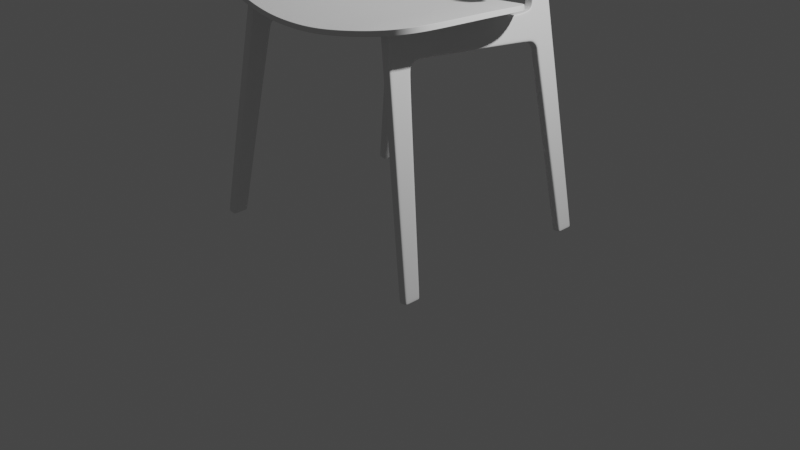 # Source: part_4_homework.blend  (saved by Blender 2.82.7; exported with 4.5.12 LTS)
import bpy
from mathutils import Matrix  # noqa: F401  (used for matrix-valued properties, if any)

bpy.ops.wm.read_factory_settings(use_empty=True)
scene = bpy.context.scene
scene.name = 'Scene'

# ---- collections
col_collection = bpy.data.collections.new('Collection'); scene.collection.children.link(col_collection)

# ---- node groups
ng_auto_smooth = bpy.data.node_groups.new('Auto Smooth', 'GeometryNodeTree')
_s = ng_auto_smooth.interface.new_socket(name='Geometry', in_out='OUTPUT', socket_type='NodeSocketGeometry')
_s = ng_auto_smooth.interface.new_socket(name='Geometry', in_out='INPUT', socket_type='NodeSocketGeometry')
_s = ng_auto_smooth.interface.new_socket(name='Angle', in_out='INPUT', socket_type='NodeSocketFloat')
_s.subtype = 'ANGLE'
_s.min_value = 0.0
_s.max_value = 3.142
ng_auto_smooth.is_modifier = True
_N = ng_auto_smooth.nodes; _L = ng_auto_smooth.links
n0 = _N.new('NodeGroupOutput'); n0.name = 'Group Output'; n0.location = (480, -100)
n1 = _N.new('NodeGroupInput'); n1.name = 'Group Input'; n1.location = (-420, -300)
n2 = _N.new('NodeGroupInput'); n2.name = 'Group Input.001'; n2.location = (-60, -100)
n3 = _N.new('GeometryNodeSetShadeSmooth'); n3.name = 'Set Shade Smooth'; n3.location = (120, -100)
n3.domain = 'EDGE'
n4 = _N.new('GeometryNodeSetShadeSmooth'); n4.name = 'Set Shade Smooth.001'; n4.location = (300, -100)
n5 = _N.new('GeometryNodeInputMeshEdgeAngle'); n5.name = 'Edge Angle'; n5.location = (-420, -220)
n6 = _N.new('GeometryNodeInputEdgeSmooth'); n6.name = 'Is Edge Smooth'; n6.location = (-60, -160)
n7 = _N.new('GeometryNodeInputShadeSmooth'); n7.name = 'Is Face Smooth'; n7.location = (-240, -340)
n8 = _N.new('FunctionNodeBooleanMath'); n8.name = 'Boolean Math'; n8.location = (-60, -220)
n9 = _N.new('FunctionNodeCompare'); n9.name = 'Compare'; n9.location = (-240, -180)
n9.operation = 'LESS_EQUAL'
_L.new(n5.outputs[0], n9.inputs[0])
_L.new(n4.outputs[0], n0.inputs[0])
_L.new(n1.outputs[1], n9.inputs[1])
_L.new(n9.outputs[0], n8.inputs[0])
_L.new(n7.outputs[0], n8.inputs[1])
_L.new(n2.outputs[0], n3.inputs[0])
_L.new(n6.outputs[0], n3.inputs[1])
_L.new(n3.outputs[0], n4.inputs[0])
_L.new(n8.outputs[0], n3.inputs[2])
n0.is_active_output = True

# ---- world
world_world = bpy.data.worlds.new('World'); scene.world = world_world
world_world.use_nodes = True; world_world.node_tree.nodes.clear()
_N = world_world.node_tree.nodes; _L = world_world.node_tree.links
n0 = _N.new('ShaderNodeOutputWorld'); n0.name = 'World Output'; n0.location = (300, 300)
n1 = _N.new('ShaderNodeBackground'); n1.name = 'Background'; n1.location = (10, 300)
n1.inputs[0].default_value = (0.05088, 0.05088, 0.05088, 1.0)
_L.new(n1.outputs[0], n0.inputs[0])
n0.is_active_output = True
world_world.color = (0.05088, 0.05088, 0.05088)
world_world.use_sun_shadow = False
world_world.sun_shadow_jitter_overblur = 0.0

# ---- cameras
cam_camera = bpy.data.cameras.new('Camera')
cam_camera.clip_end = 100.0
cam_camera.ortho_scale = 7.314

# ---- lights
light_light = bpy.data.lights.new('Light', 'POINT')
light_light.transmission_factor = 0.0
light_light.energy = 1000.0
light_light.shadow_soft_size = 0.1
light_light.shadow_maximum_resolution = 0.006
light_light.use_absolute_resolution = True

# ---- meshes
me_cube_001 = bpy.data.meshes.new('Cube.001')
me_cube_001.from_pydata([(0.04083, -0.08797, -0.08404), (0.04083, 0.0836, -0.08368), (0.04083, 0.05331, 2.251), (0.04083, 0.2843, 2.236), (0.04083, 0.2965, 1.952), (0.04083, 1.536, 1.867), (0.04083, 0.3848, 1.981), (0.04083, 0.4084, 2.233), (0.04083, 0.2609, 1.875), (0.04083, 0.03138, 1.893), (0.04083, 0.0472, -0.08375), (0.04083, 0.2184, 1.877), (0.04083, 0.2684, 1.989), (0.04083, 0.03899, 2.007), (0.04083, 1.535, 1.91), (0.04083, 0.3929, 2.027), (0.04083, 0.06878, 1.891), (0.04083, -0.04903, -0.08395), (0.04083, 0.07725, 2.003), (0.04083, 0.09277, 2.248), (0.0, 0.0836, -0.08368), (0.0, -0.08797, -0.08404), (0.0, 0.05331, 2.251), (0.0, 0.2952, 1.955), (0.0, 1.536, 1.867), (0.0, 0.3848, 1.981), (0.0, 0.2609, 1.875), (0.0, 0.03138, 1.893), (0.0, 0.0472, -0.08375), (0.0, 0.03899, 2.007), (0.0, 1.463, 2.177), (0.0, 0.06766, 2.25), (0.0, -0.04903, -0.08395), (0.04083, 0.08427, -0.04167), (0.04083, -0.0878, -0.04194), (0.04083, 0.04783, -0.04175), (0.04083, -0.04873, -0.04188), (0.0, -0.0878, -0.04194), (0.0, 0.08427, -0.04167), (0.04083, 0.4054, 2.194), (0.04083, 0.05206, 2.211), (0.04083, 0.2842, 2.192), (0.04083, 0.08801, 2.206), (0.0, 1.531, 2.121), (0.0, 0.05206, 2.211), (0.04083, 1.775, 1.84), (0.04083, 1.779, 1.886), (0.0, 1.775, 1.84), (0.0, 1.769, 2.119), (0.04083, 1.864, 1.848), (0.0, 1.836, 2.168), (0.04083, 1.835, 1.809), (0.04083, 2.078, 2.163), (0.0, 2.078, 2.163), (0.0, 2.092, 1.828), (0.04083, 2.092, 1.828), (6.546e-18, 1.835, 1.809), (0.04083, 1.869, 1.75), (0.0, 1.869, 1.75), (0.04083, 1.907, 1.757), (0.04083, 2.095, 1.762), (0.0, 2.095, 1.762), (0.0, 2.0, -0.0466), (0.0, 1.85, 2.241), (0.04083, 2.074, 2.249), (0.0, 2.074, 2.249), (0.0, 1.838, 2.397), (0.04083, 2.066, 2.392), (0.0, 2.066, 2.392), (0.0, 1.82, 2.71), (0.04083, 2.069, 2.694), (0.0, 2.069, 2.694), (0.04083, 2.08, 3.542), (0.04219, 2.221, 3.502), (0.0, 2.221, 3.502), (0.04083, 1.412, 2.182), (0.04083, 1.463, 2.177), (0.04083, 1.532, 2.096), (0.04083, 1.531, 2.121), (0.04083, 1.779, 2.09), (0.04083, 1.769, 2.119), (0.04083, 1.858, 2.142), (0.04083, 1.836, 2.168), (0.04083, 1.888, 2.244), (0.04083, 1.85, 2.241), (0.04083, 1.879, 2.396), (0.04083, 1.838, 2.397), (0.04083, 1.82, 2.71), (0.04083, 1.849, 2.825), (0.04083, 2.056, 1.761), (0.04083, 2.053, 1.828), (0.04207, 2.182, 3.513), (0.04083, 2.04, 2.158), (0.04083, 2.036, 2.248), (0.04083, 2.029, 2.39), (0.04083, 2.033, 2.697), (0.04232, 2.22, 3.619), (0.0, 2.22, 3.619), (0.04057, 2.166, 3.598), (0.0424, 2.123, 3.683), (0.0, 2.123, 3.683), (0.0424, 2.111, 3.65), (0.04083, 0.2751, 1.924), (0.04083, 0.2277, 1.932), (0.04083, 0.03469, 1.952), (0.04083, 0.07367, 1.948), (0.0, 0.2751, 1.924), (0.0, 0.03469, 1.952), (0.04083, 0.3421, 1.976), (0.04083, 0.3381, 2.025), (0.04083, 0.3464, 2.234), (0.0, 0.3421, 1.976), (0.04083, 0.3448, 2.193), (0.0, 2.093, 1.795), (0.04083, 2.093, 1.795), (0.04083, 1.856, 1.783), (0.0, 1.856, 1.783), (0.04083, 1.898, 1.791), (0.04083, 2.056, 1.795), (0.04083, 1.812, 1.88), (0.0, 1.809, 2.135), (0.04083, 1.808, 1.83), (0.0, 1.808, 1.83), (0.04083, 1.82, 2.102), (0.04083, 1.809, 2.135), (0.04083, 1.874, 1.665), (0.0, 1.874, 1.665), (0.0, 2.099, 1.675), (0.04083, 2.099, 1.675), (0.04083, 1.917, 1.666), (0.04083, 1.653, 1.899), (0.0, 1.655, 1.854), (0.04083, 1.655, 1.854), (0.0, 1.655, 2.114), (0.04083, 1.652, 2.083), (0.04083, 1.655, 2.114), (0.03103, 1.531, 2.121), (0.03103, 1.463, 2.177), (0.03103, 1.769, 2.119), (0.03103, 1.836, 2.168), (0.03103, 1.85, 2.241), (0.03103, 1.838, 2.397), (0.03103, 1.82, 2.71), (0.03103, 1.809, 2.135), (0.03103, 1.655, 2.114), (0.01225, -0.08797, -0.08404), (0.01225, 0.2955, 1.954), (0.01225, 1.536, 1.867), (0.01225, 0.3848, 1.981), (0.01225, 0.2609, 1.875), (0.01225, 0.0836, -0.08368), (0.01225, 0.05331, 2.251), (0.01225, 0.03138, 1.893), (0.01225, 0.0472, -0.08375), (0.01225, 0.03899, 2.007), (0.01225, 0.06766, 2.25), (0.01225, -0.04903, -0.08395), (0.01225, -0.0878, -0.04194), (0.01225, 0.08427, -0.04167), (0.01225, 0.05206, 2.211), (0.01225, 1.775, 1.84), (0.01225, 1.835, 1.809), (0.01225, 1.869, 1.75), (0.01225, 2.0, -0.0466), (0.01225, 0.03469, 1.952), (0.01225, 0.2751, 1.924), (0.01225, 0.3421, 1.976), (0.01225, 1.856, 1.783), (0.01225, 1.808, 1.83), (0.01225, 1.874, 1.665), (0.01225, 1.655, 1.854), (0.01225, 2.095, 1.762), (0.01225, 2.078, 2.163), (0.01225, 2.092, 1.828), (0.01225, 2.173, -0.04219), (0.01225, 2.074, 2.249), (0.01225, 2.066, 2.392), (0.01225, 2.069, 2.694), (0.01306, 2.221, 3.502), (0.01313, 2.22, 3.619), (0.01318, 2.123, 3.683), (0.01225, 2.093, 1.795), (0.01225, 2.099, 1.675), (0.04083, 2.037, -0.03928), (0.04083, 2.0, -0.0466), (0.04083, 2.06, 1.673), (0.04083, 2.134, -0.03998), (0.04083, 2.173, -0.04219), (0.0, 2.173, -0.04219), (0.0, 2.002, -0.08647), (0.01225, 2.002, -0.08647), (0.01225, 2.175, -0.08647), (0.04083, 2.039, -0.08647), (0.04083, 2.002, -0.08647), (0.0, 2.175, -0.08647), (0.04083, 2.136, -0.08647), (0.0, 2.039, -0.08647), (0.01225, 2.039, -0.08647), (0.01225, 2.136, -0.08647), (0.0, 2.136, -0.08647), (0.04083, 2.175, -0.08647), (0.0, 2.208, 3.446), (0.04261, 2.208, 3.446), (0.04083, 2.063, 3.49), (0.04238, 2.169, 3.456), (0.0133, 2.208, 3.446)], [], [(156, 17, 0, 145), (42, 19, 2, 40), (15, 6, 5, 14), (165, 146, 4, 102), (105, 18, 13, 104), (7, 39, 77, 75), (109, 108, 6, 15), (36, 16, 9, 34), (158, 149, 8, 33), (33, 8, 11, 35), (102, 4, 12, 103), (150, 1, 10, 153), (112, 109, 15, 39), (123, 119, 49, 81), (144, 135, 80, 138), (35, 11, 16, 36), (103, 12, 18, 105), (41, 3, 19, 42), (153, 10, 17, 156), (151, 155, 31, 22), (157, 152, 27, 37), (166, 111, 25, 148), (148, 25, 24, 147), (164, 154, 29, 107), (159, 151, 22, 44), (145, 157, 37, 21), (10, 35, 36, 17), (1, 33, 35, 10), (150, 158, 33, 1), (17, 36, 34, 0), (154, 159, 44, 29), (12, 41, 42, 18), (134, 130, 46, 79), (110, 112, 39, 7), (130, 132, 45, 46), (18, 42, 40, 13), (39, 15, 14, 77), (170, 131, 47, 160), (143, 124, 82, 139), (119, 121, 51, 49), (92, 90, 55, 52), (168, 122, 56, 161), (173, 172, 52, 55), (181, 114, 60, 171), (169, 126, 62, 163), (92, 52, 64, 93), (117, 115, 57, 59), (167, 116, 58, 162), (139, 82, 84, 140), (118, 89, 60, 114), (182, 128, 187, 174), (129, 125, 184, 183), (185, 129, 183, 186), (141, 86, 87, 142), (140, 84, 86, 141), (172, 53, 65, 175), (204, 202, 73, 91), (175, 65, 68, 176), (93, 64, 67, 94), (205, 201, 74, 178), (176, 68, 71, 177), (94, 67, 70, 95), (75, 77, 78, 76), (134, 79, 80, 135), (123, 81, 82, 124), (84, 82, 81, 83), (86, 84, 83, 85), (87, 86, 85, 88), (136, 137, 76, 78), (85, 94, 95, 88), (83, 93, 94, 85), (203, 204, 91, 72), (128, 185, 186, 187), (117, 59, 89, 118), (81, 92, 93, 83), (81, 49, 90, 92), (178, 74, 97, 179), (91, 73, 96, 98), (179, 97, 100, 180), (98, 96, 99, 101), (91, 98, 101, 72), (152, 164, 107, 27), (11, 103, 105, 16), (8, 102, 103, 11), (16, 105, 104, 9), (149, 165, 102, 8), (3, 41, 112, 110), (146, 23, 111, 166), (41, 12, 109, 112), (12, 4, 108, 109), (49, 117, 118, 90), (90, 118, 114, 55), (161, 56, 116, 167), (49, 51, 115, 117), (173, 55, 114, 181), (79, 123, 124, 80), (160, 47, 122, 168), (46, 45, 121, 119), (138, 80, 124, 143), (79, 46, 119, 123), (60, 89, 185, 128), (89, 59, 129, 185), (59, 57, 125, 129), (171, 60, 128, 182), (162, 58, 126, 169), (77, 134, 135, 78), (147, 24, 131, 170), (14, 5, 132, 130), (77, 14, 130, 134), (136, 78, 135, 144), (43, 136, 144, 133), (48, 138, 143, 120), (43, 30, 137, 136), (63, 140, 141, 66), (66, 141, 142, 69), (50, 139, 140, 63), (120, 143, 139, 50), (133, 144, 138, 48), (5, 147, 170, 132), (57, 162, 169, 125), (45, 160, 168, 121), (51, 161, 167, 115), (4, 146, 166, 108), (26, 106, 165, 149), (9, 104, 164, 152), (115, 167, 162, 57), (125, 169, 163, 184), (121, 168, 161, 51), (132, 170, 160, 45), (13, 40, 159, 154), (20, 38, 158, 150), (0, 34, 157, 145), (40, 2, 151, 159), (104, 13, 154, 164), (6, 148, 147, 5), (108, 166, 148, 6), (34, 9, 152, 157), (2, 19, 155, 151), (28, 153, 156, 32), (20, 150, 153, 28), (38, 26, 149, 158), (106, 23, 146, 165), (32, 156, 145, 21), (61, 171, 182, 127), (54, 173, 181, 113), (96, 179, 180, 99), (73, 178, 179, 96), (67, 176, 177, 70), (202, 205, 178, 73), (64, 175, 176, 67), (52, 172, 175, 64), (127, 182, 174, 188), (113, 181, 171, 61), (54, 53, 172, 173), (184, 163, 190, 193), (163, 62, 189, 190), (186, 183, 192, 195), (187, 186, 195, 200), (174, 187, 200, 191), (188, 174, 191, 194), (183, 184, 193, 192), (199, 194, 191, 198), (189, 196, 197, 190), (196, 199, 198, 197), (192, 193, 190, 197), (195, 192, 197, 198), (200, 195, 198, 191), (70, 177, 205, 202), (88, 95, 204, 203), (177, 71, 201, 205), (95, 70, 202, 204)])
_uv = me_cube_001.uv_layers.new(name='UVMap')
_uv.uv.foreach_set('vector', [0.2782, 0.6919, 0.375, 0.6916, 0.375, 0.75, 0.2782, 0.75, 0.5936, 0.685, 0.5894, 0.6885, 0.5978, 0.75, 0.5936, 0.75, 0.5751, 0.5, 0.5702, 0.5, 0.5702, 0.5, 0.5749, 0.5, 0.5649, 0.4032, 0.5703, 0.4032, 0.5702, 0.5, 0.5649, 0.5, 0.5658, 0.692, 0.5726, 0.6895, 0.5721, 0.75, 0.5658, 0.75, 0.5978, 0.5, 0.5936, 0.5, 0.5924, 0.5, 0.5978, 0.5, 0.5751, 0.5093, 0.5702, 0.5, 0.5702, 0.5, 0.5751, 0.5, 0.3766, 0.6915, 0.5595, 0.692, 0.5595, 0.75, 0.3766, 0.75, 0.3766, 0.4032, 0.5595, 0.4032, 0.5595, 0.5, 0.3766, 0.5, 0.3766, 0.5, 0.5595, 0.5, 0.5595, 0.5486, 0.3766, 0.5464, 0.5649, 0.5, 0.5702, 0.5, 0.5741, 0.5381, 0.5658, 0.5486, 0.2782, 0.5002, 0.375, 0.5, 0.375, 0.5452, 0.2782, 0.5479, 0.5936, 0.5093, 0.5751, 0.5093, 0.5751, 0.5, 0.5936, 0.5, 0.5927, 0.5, 0.575, 0.5, 0.5738, 0.5, 0.5929, 0.5, 0.5936, 0.4423, 0.5936, 0.4635, 0.5936, 0.4635, 0.5936, 0.4423, 0.3766, 0.5464, 0.5595, 0.5486, 0.5595, 0.692, 0.3766, 0.6915, 0.5658, 0.5486, 0.5741, 0.5381, 0.5726, 0.6895, 0.5658, 0.692, 0.5936, 0.5186, 0.5978, 0.5186, 0.5894, 0.6885, 0.5936, 0.685, 0.2782, 0.5479, 0.375, 0.5452, 0.375, 0.6916, 0.2782, 0.6919, 0.5957, 0.4425, 0.5851, 0.4505, 0.5807, 0.3678, 0.5978, 0.375, 0.3766, 0.8468, 0.5595, 0.8468, 0.5595, 0.875, 0.3766, 0.875, 0.5702, 0.4032, 0.5702, 0.375, 0.5702, 0.375, 0.5702, 0.4032, 0.5702, 0.4032, 0.5702, 0.375, 0.5702, 0.375, 0.5702, 0.4032, 0.5658, 0.8468, 0.5721, 0.8468, 0.5721, 0.875, 0.5658, 0.875, 0.5936, 0.8468, 0.5978, 0.8468, 0.5978, 0.875, 0.5936, 0.875, 0.375, 0.8468, 0.3766, 0.8468, 0.3766, 0.875, 0.375, 0.875, 0.375, 0.5452, 0.3766, 0.5464, 0.3766, 0.6915, 0.375, 0.6916, 0.375, 0.5, 0.3766, 0.5, 0.3766, 0.5464, 0.375, 0.5452, 0.375, 0.4032, 0.3766, 0.4032, 0.3766, 0.5, 0.375, 0.5, 0.375, 0.6916, 0.3766, 0.6915, 0.3766, 0.75, 0.375, 0.75, 0.5721, 0.8468, 0.5936, 0.8468, 0.5936, 0.875, 0.5721, 0.875, 0.5741, 0.5381, 0.5936, 0.5186, 0.5936, 0.685, 0.5726, 0.6895, 0.5925, 0.5, 0.5749, 0.5, 0.5749, 0.5, 0.5925, 0.5, 0.5978, 0.5093, 0.5936, 0.5093, 0.5936, 0.5, 0.5978, 0.5, 0.5749, 0.5, 0.5702, 0.5, 0.5702, 0.5, 0.5749, 0.5, 0.5726, 0.6895, 0.5936, 0.685, 0.5936, 0.75, 0.5721, 0.75, 0.5936, 0.5, 0.5751, 0.5, 0.5749, 0.5, 0.5924, 0.5, 0.5702, 0.4032, 0.5702, 0.375, 0.5702, 0.375, 0.5702, 0.4032, 0.5936, 0.4423, 0.5936, 0.4635, 0.5936, 0.4635, 0.5936, 0.4423, 0.575, 0.5, 0.5702, 0.5, 0.5702, 0.5, 0.5738, 0.5, 0.5936, 0.5, 0.5721, 0.5, 0.5721, 0.5, 0.5936, 0.5, 0.5702, 0.4032, 0.5702, 0.375, 0.5702, 0.375, 0.5702, 0.4032, 0.5721, 0.4328, 0.5936, 0.4328, 0.5936, 0.5, 0.5721, 0.5, 0.5721, 0.4328, 0.5721, 0.5, 0.5721, 0.5, 0.5721, 0.4328, 0.5702, 0.4032, 0.5702, 0.375, 0.5702, 0.375, 0.5702, 0.4032, 0.5936, 0.5, 0.5936, 0.5, 0.5936, 0.5, 0.5936, 0.5, 0.5721, 0.5, 0.5702, 0.5, 0.5702, 0.5, 0.5721, 0.5, 0.5702, 0.4032, 0.5702, 0.375, 0.5702, 0.375, 0.5702, 0.4032, 0.5936, 0.4423, 0.5936, 0.4635, 0.5936, 0.4635, 0.5936, 0.4423, 0.5721, 0.5, 0.5721, 0.5, 0.5721, 0.5, 0.5721, 0.5, 0.5721, 0.4328, 0.5721, 0.5, 0.5721, 0.5, 0.5721, 0.4328, 0.5721, 0.5, 0.5702, 0.5, 0.5702, 0.5, 0.5721, 0.5, 0.5721, 0.5, 0.5721, 0.5, 0.5721, 0.5, 0.5721, 0.5, 0.5936, 0.4423, 0.5936, 0.4635, 0.5936, 0.4635, 0.5936, 0.4423, 0.5936, 0.4423, 0.5936, 0.4635, 0.5936, 0.4635, 0.5936, 0.4423, 0.5936, 0.4328, 0.5936, 0.375, 0.5936, 0.375, 0.5936, 0.4328, 0.5936, 0.5, 0.5936, 0.5, 0.5936, 0.5, 0.5936, 0.5, 0.5936, 0.4328, 0.5936, 0.375, 0.5936, 0.375, 0.5936, 0.4328, 0.5936, 0.5, 0.5936, 0.5, 0.5936, 0.5, 0.5936, 0.5, 0.5936, 0.4328, 0.5936, 0.375, 0.5936, 0.375, 0.5936, 0.4328, 0.5936, 0.4328, 0.5936, 0.375, 0.5936, 0.375, 0.5936, 0.4328, 0.5936, 0.5, 0.5936, 0.5, 0.5936, 0.5, 0.5936, 0.5, 0.5978, 0.5, 0.5924, 0.5, 0.5936, 0.4635, 0.5978, 0.4635, 0.5925, 0.5, 0.5925, 0.5, 0.5936, 0.4635, 0.5936, 0.4635, 0.5927, 0.5, 0.5929, 0.5, 0.5936, 0.4635, 0.5936, 0.4635, 0.5936, 0.4635, 0.5936, 0.4635, 0.5936, 0.5, 0.5936, 0.5, 0.5936, 0.4635, 0.5936, 0.4635, 0.5936, 0.5, 0.5936, 0.5, 0.5936, 0.4635, 0.5936, 0.4635, 0.5936, 0.5, 0.5936, 0.5, 0.5936, 0.4423, 0.5978, 0.4423, 0.5978, 0.4635, 0.5936, 0.4635, 0.5936, 0.5, 0.5936, 0.5, 0.5936, 0.5, 0.5936, 0.5, 0.5936, 0.5, 0.5936, 0.5, 0.5936, 0.5, 0.5936, 0.5, 0.5936, 0.5, 0.5936, 0.5, 0.5936, 0.5, 0.5936, 0.5, 0.5721, 0.5, 0.5721, 0.5, 0.5721, 0.5, 0.5721, 0.5, 0.5721, 0.5, 0.5721, 0.5, 0.5721, 0.5, 0.5721, 0.5, 0.5936, 0.5, 0.5936, 0.5, 0.5936, 0.5, 0.5936, 0.5, 0.5933, 0.5, 0.5738, 0.5, 0.5721, 0.5, 0.5936, 0.5, 0.5936, 0.4328, 0.5936, 0.375, 0.5936, 0.375, 0.5936, 0.4328, 0.5936, 0.5, 0.5936, 0.5, 0.5936, 0.5, 0.5936, 0.5, 0.5936, 0.4328, 0.5936, 0.375, 0.5936, 0.375, 0.5936, 0.4328, 0.5936, 0.5, 0.5936, 0.5, 0.5936, 0.5, 0.5936, 0.5, 0.5936, 0.5, 0.5936, 0.5, 0.5936, 0.5, 0.5936, 0.5, 0.5595, 0.8468, 0.5658, 0.8468, 0.5658, 0.875, 0.5595, 0.875, 0.5595, 0.5486, 0.5658, 0.5486, 0.5658, 0.692, 0.5595, 0.692, 0.5595, 0.5, 0.5649, 0.5, 0.5658, 0.5486, 0.5595, 0.5486, 0.5595, 0.692, 0.5658, 0.692, 0.5658, 0.75, 0.5595, 0.75, 0.5595, 0.4032, 0.5649, 0.4032, 0.5649, 0.5, 0.5595, 0.5, 0.5978, 0.5186, 0.5936, 0.5186, 0.5936, 0.5093, 0.5978, 0.5093, 0.5703, 0.4032, 0.5702, 0.375, 0.5702, 0.375, 0.5702, 0.4032, 0.5936, 0.5186, 0.5741, 0.5381, 0.5751, 0.5093, 0.5936, 0.5093, 0.5741, 0.5381, 0.5702, 0.5, 0.5702, 0.5, 0.5751, 0.5093, 0.5738, 0.5, 0.5721, 0.5, 0.5721, 0.5, 0.5721, 0.5, 0.5721, 0.5, 0.5721, 0.5, 0.5721, 0.5, 0.5721, 0.5, 0.5702, 0.4032, 0.5702, 0.375, 0.5702, 0.375, 0.5702, 0.4032, 0.5738, 0.5, 0.5702, 0.5, 0.5702, 0.5, 0.5721, 0.5, 0.5721, 0.4328, 0.5721, 0.5, 0.5721, 0.5, 0.5721, 0.4328, 0.5925, 0.5, 0.5927, 0.5, 0.5936, 0.4635, 0.5936, 0.4635, 0.5702, 0.4032, 0.5702, 0.375, 0.5702, 0.375, 0.5702, 0.4032, 0.5749, 0.5, 0.5702, 0.5, 0.5702, 0.5, 0.575, 0.5, 0.5936, 0.4423, 0.5936, 0.4635, 0.5936, 0.4635, 0.5936, 0.4423, 0.5925, 0.5, 0.5749, 0.5, 0.575, 0.5, 0.5927, 0.5, 0.5721, 0.5, 0.5721, 0.5, 0.5721, 0.5, 0.5721, 0.5, 0.5721, 0.5, 0.5721, 0.5, 0.5721, 0.5, 0.5721, 0.5, 0.5721, 0.5, 0.5702, 0.5, 0.5702, 0.5, 0.5721, 0.5, 0.5721, 0.4328, 0.5721, 0.5, 0.5721, 0.5, 0.5721, 0.4328, 0.5702, 0.4032, 0.5702, 0.375, 0.5702, 0.375, 0.5702, 0.4032, 0.5924, 0.5, 0.5925, 0.5, 0.5936, 0.4635, 0.5936, 0.4635, 0.5702, 0.4032, 0.5702, 0.375, 0.5702, 0.375, 0.5702, 0.4032, 0.5749, 0.5, 0.5702, 0.5, 0.5702, 0.5, 0.5749, 0.5, 0.5924, 0.5, 0.5749, 0.5, 0.5749, 0.5, 0.5925, 0.5, 0.5936, 0.4423, 0.5936, 0.4635, 0.5936, 0.4635, 0.5936, 0.4423, 0.5936, 0.375, 0.5936, 0.4423, 0.5936, 0.4423, 0.5936, 0.375, 0.5936, 0.375, 0.5936, 0.4423, 0.5936, 0.4423, 0.5936, 0.375, 0.5936, 0.375, 0.5978, 0.375, 0.5978, 0.4423, 0.5936, 0.4423, 0.5936, 0.375, 0.5936, 0.4423, 0.5936, 0.4423, 0.5936, 0.375, 0.5936, 0.375, 0.5936, 0.4423, 0.5936, 0.4423, 0.5936, 0.375, 0.5936, 0.375, 0.5936, 0.4423, 0.5936, 0.4423, 0.5936, 0.375, 0.5936, 0.375, 0.5936, 0.4423, 0.5936, 0.4423, 0.5936, 0.375, 0.5936, 0.375, 0.5936, 0.4423, 0.5936, 0.4423, 0.5936, 0.375, 0.5702, 0.5, 0.5702, 0.4032, 0.5702, 0.4032, 0.5702, 0.5, 0.5702, 0.5, 0.5702, 0.4032, 0.5702, 0.4032, 0.5702, 0.5, 0.5702, 0.5, 0.5702, 0.4032, 0.5702, 0.4032, 0.5702, 0.5, 0.5702, 0.5, 0.5702, 0.4032, 0.5702, 0.4032, 0.5702, 0.5, 0.5702, 0.5, 0.5703, 0.4032, 0.5702, 0.4032, 0.5702, 0.5, 0.5595, 0.375, 0.5649, 0.375, 0.5649, 0.4032, 0.5595, 0.4032, 0.5595, 0.75, 0.5658, 0.75, 0.5658, 0.8468, 0.5595, 0.8468, 0.5702, 0.5, 0.5702, 0.4032, 0.5702, 0.4032, 0.5702, 0.5, 0.5702, 0.5, 0.5702, 0.4032, 0.5702, 0.4032, 0.5702, 0.5, 0.5702, 0.5, 0.5702, 0.4032, 0.5702, 0.4032, 0.5702, 0.5, 0.5702, 0.5, 0.5702, 0.4032, 0.5702, 0.4032, 0.5702, 0.5, 0.5721, 0.75, 0.5936, 0.75, 0.5936, 0.8468, 0.5721, 0.8468, 0.375, 0.375, 0.3766, 0.375, 0.3766, 0.4032, 0.375, 0.4032, 0.375, 0.75, 0.3766, 0.75, 0.3766, 0.8468, 0.375, 0.8468, 0.5936, 0.75, 0.5978, 0.75, 0.5978, 0.8468, 0.5936, 0.8468, 0.5658, 0.75, 0.5721, 0.75, 0.5721, 0.8468, 0.5658, 0.8468, 0.5702, 0.5, 0.5702, 0.4032, 0.5702, 0.4032, 0.5702, 0.5, 0.5702, 0.5, 0.5702, 0.4032, 0.5702, 0.4032, 0.5702, 0.5, 0.3766, 0.75, 0.5595, 0.75, 0.5595, 0.8468, 0.3766, 0.8468, 0.5978, 0.75, 0.5894, 0.6885, 0.5851, 0.4505, 0.5957, 0.4425, 0.25, 0.5486, 0.2782, 0.5479, 0.2782, 0.6919, 0.25, 0.692, 0.25, 0.5, 0.2782, 0.5002, 0.2782, 0.5479, 0.25, 0.5486, 0.3766, 0.375, 0.5595, 0.375, 0.5595, 0.4032, 0.3766, 0.4032, 0.5649, 0.375, 0.5702, 0.375, 0.5703, 0.4032, 0.5649, 0.4032, 0.25, 0.692, 0.2782, 0.6919, 0.2782, 0.75, 0.25, 0.75, 0.5721, 0.375, 0.5721, 0.4328, 0.5721, 0.4328, 0.5721, 0.375, 0.5721, 0.375, 0.5721, 0.4328, 0.5721, 0.4328, 0.5721, 0.375, 0.5936, 0.5, 0.5936, 0.4328, 0.5936, 0.4328, 0.5936, 0.5, 0.5936, 0.5, 0.5936, 0.4328, 0.5936, 0.4328, 0.5936, 0.5, 0.5936, 0.5, 0.5936, 0.4328, 0.5936, 0.4328, 0.5936, 0.5, 0.5936, 0.5, 0.5936, 0.4328, 0.5936, 0.4328, 0.5936, 0.5, 0.5936, 0.5, 0.5936, 0.4328, 0.5936, 0.4328, 0.5936, 0.5, 0.5936, 0.5, 0.5936, 0.4328, 0.5936, 0.4328, 0.5936, 0.5, 0.5721, 0.375, 0.5721, 0.4328, 0.5721, 0.4328, 0.5721, 0.375, 0.5721, 0.375, 0.5721, 0.4328, 0.5721, 0.4328, 0.5721, 0.375, 0.5721, 0.375, 0.5936, 0.375, 0.5936, 0.4328, 0.5721, 0.4328, 0.5702, 0.5, 0.5702, 0.4032, 0.5702, 0.4032, 0.5702, 0.5, 0.5702, 0.4032, 0.5702, 0.375, 0.5702, 0.375, 0.5702, 0.4032, 0.5721, 0.5, 0.5721, 0.5, 0.5721, 0.5, 0.5721, 0.5, 0.5721, 0.5, 0.5721, 0.5, 0.5721, 0.5, 0.5721, 0.5, 0.0, 0.0, 0.0, 0.0, 0.0, 0.0, 0.0, 0.0, 0.0, 0.0, 0.0, 0.0, 0.0, 0.0, 0.0, 0.0, 0.5721, 0.5, 0.5702, 0.5, 0.5702, 0.5, 0.5721, 0.5, 0.572, 0.375, 0.5721, 0.375, 0.5721, 0.4328, 0.572, 0.4306, 0.5702, 0.375, 0.5705, 0.375, 0.5705, 0.4079, 0.5702, 0.4032, 0.5705, 0.375, 0.572, 0.375, 0.572, 0.4306, 0.5705, 0.4079, 0.5721, 0.5, 0.5702, 0.5, 0.5702, 0.4032, 0.5705, 0.4079, 0.5721, 0.5, 0.5721, 0.5, 0.5705, 0.4079, 0.572, 0.4306, 0.5721, 0.5, 0.5721, 0.5, 0.572, 0.4306, 0.5721, 0.4328, 0.5936, 0.5, 0.5936, 0.4328, 0.5936, 0.4328, 0.5936, 0.5, 0.5936, 0.5, 0.5936, 0.5, 0.5936, 0.5, 0.5936, 0.5, 0.5936, 0.4328, 0.5936, 0.375, 0.5936, 0.375, 0.5936, 0.4328, 0.5936, 0.5, 0.5936, 0.5, 0.5936, 0.5, 0.5936, 0.5])
me_cube_001.use_remesh_fix_poles = True
me_cube_001.use_remesh_preserve_attributes = False
me_cube_001.use_mirror_vertex_groups = False
me_cube_001.update()
me_plane = bpy.data.meshes.new('Plane')
me_plane.from_pydata([(0.0, -1.002, -0.2193), (0.0, 0.43, -0.2921), (0.0, 1.064, -0.326), (1.27, 0.6453, -0.1235), (0.4034, -0.9894, -0.204), (0.3971, 1.045, -0.3072), (0.9787, -0.9011, -0.1108), (0.9723, 0.8506, -0.2088), (1.246, -0.7784, -0.05092), (0.3971, 0.3881, -0.2755), (0.9723, 0.3003, -0.1772), (1.296, 0.2424, -0.08222), (0.0, -0.6049, -0.2405), (0.4034, -0.5948, -0.2233), (0.9787, -0.5614, -0.1236), (1.307, -0.5213, -0.0487)], [], [(10, 11, 3, 7), (1, 9, 5, 2), (9, 10, 7, 5), (13, 14, 10, 9), (12, 13, 9, 1), (14, 15, 11, 10), (6, 8, 15, 14), (0, 4, 13, 12), (4, 6, 14, 13)])
me_plane.polygons.foreach_set('use_smooth', [True] * 9)
_uv = me_plane.uv_layers.new(name='UVMap')
_uv.uv.foreach_set('vector', [0.75, 0.6917, 1.0, 0.6917, 1.0, 1.0, 0.75, 1.0, 0.0, 0.6917, 0.3088, 0.6917, 0.3088, 1.0, 0.0, 1.0, 0.3088, 0.6917, 0.75, 0.6917, 0.75, 1.0, 0.3088, 1.0, 0.3088, 0.1929, 0.75, 0.1929, 0.75, 0.6917, 0.3088, 0.6917, 0.0, 0.1929, 0.3088, 0.1929, 0.3088, 0.6917, 0.0, 0.6917, 0.75, 0.1929, 1.0, 0.1929, 1.0, 0.6917, 0.75, 0.6917, 0.75, 0.0, 1.0, 0.0, 1.0, 0.1929, 0.75, 0.1929, 0.0, 0.0, 0.3088, 0.0, 0.3088, 0.1929, 0.0, 0.1929, 0.3088, 0.0, 0.75, 0.0, 0.75, 0.1929, 0.3088, 0.1929])
me_plane.use_remesh_fix_poles = True
me_plane.use_remesh_preserve_attributes = False
me_plane.use_mirror_vertex_groups = False
me_plane.update()
me_plane_001 = bpy.data.meshes.new('Plane.001')
me_plane_001.from_pydata([(0.0, -0.3328, -0.8582), (1.22, 0.03647, -0.5273), (0.0, 1.123, -1.216), (1.064, 0.9817, -0.8741), (0.5027, -0.303, -0.8129), (0.4255, 1.113, -1.192), (1.034, -0.2476, -0.6031), (0.9446, 1.117, -0.9856), (0.0, 0.0001904, -0.94), (1.193, 0.198, -0.5826), (0.4865, 0.03708, -0.8894), (0.9939, 0.1223, -0.6939), (1.099, 0.8351, -0.8129), (0.4457, 0.7943, -1.093), (0.9109, 0.8217, -0.9879), (0.0, 0.7862, -1.137)], [], [(14, 12, 3, 7), (15, 13, 5, 2), (13, 14, 7, 5), (4, 6, 11, 10), (0, 4, 10, 8), (6, 1, 9, 11), (10, 11, 14, 13), (8, 10, 13, 15), (11, 9, 12, 14)])
me_plane_001.polygons.foreach_set('use_smooth', [True] * 9)
_uv = me_plane_001.uv_layers.new(name='UVMap')
_uv.uv.foreach_set('vector', [0.8284, 0.775, 1.0, 0.775, 1.0, 1.0, 0.8284, 1.0, 0.0, 0.775, 0.4164, 0.775, 0.4164, 1.0, 0.0, 1.0, 0.4164, 0.775, 0.8284, 0.775, 0.8284, 1.0, 0.4164, 1.0, 0.4164, 0.0, 0.8284, 0.0, 0.8284, 0.2188, 0.4164, 0.2188, 0.0, 0.0, 0.4164, 0.0, 0.4164, 0.2188, 0.0, 0.2188, 0.8284, 0.0, 1.0, 0.0, 1.0, 0.2188, 0.8284, 0.2188, 0.4164, 0.2188, 0.8284, 0.2188, 0.8284, 0.775, 0.4164, 0.775, 0.0, 0.2188, 0.4164, 0.2188, 0.4164, 0.775, 0.0, 0.775, 0.8284, 0.2188, 1.0, 0.2188, 1.0, 0.775, 0.8284, 0.775])
me_plane_001.use_remesh_fix_poles = True
me_plane_001.use_remesh_preserve_attributes = False
me_plane_001.use_mirror_vertex_groups = False
me_plane_001.update()

# ---- objects
ob_light = bpy.data.objects.new('Light', light_light)
ob_camera = bpy.data.objects.new('Camera', cam_camera)
ob_reftop = bpy.data.objects.new('RefTop', None)
ob_refside = bpy.data.objects.new('RefSide', None)
ob_reffront = bpy.data.objects.new('RefFront', None)
ob_cube = bpy.data.objects.new('Cube', me_cube_001)
ob_plane = bpy.data.objects.new('Plane', me_plane)
ob_plane_001 = bpy.data.objects.new('Plane.001', me_plane_001)

# ---- transforms, parenting, visibility, modifiers, constraints
ob_light.location = (4.076, 1.005, 5.904)
ob_light.rotation_euler = (0.6503, 0.05522, 1.866)
ob_light.lock_rotations_4d = False
ob_light.empty_display_type = 'ARROWS'
ob_light.color = (0.0, 0.0, 0.0, 0.0)
ob_light.lineart.crease_threshold = 0.0
ob_camera.location = (7.359, -6.926, 4.958)
ob_camera.rotation_euler = (1.109, 0.0, 0.8149)
ob_camera.lock_rotations_4d = False
ob_camera.empty_display_type = 'ARROWS'
ob_camera.color = (0.0, 0.0, 0.0, 0.0)
ob_camera.display_type = 'WIRE'
ob_camera.lineart.crease_threshold = 0.0
ob_reftop.location = (0.01673, -0.04561, 0.0)
ob_reftop.empty_display_type = 'IMAGE'
ob_reftop.empty_display_size = 5.0
ob_reftop.use_empty_image_alpha = True
ob_reftop.color = (1.0, 1.0, 1.0, 0.5)
ob_reftop.lineart.crease_threshold = 0.0
ob_refside.location = (-1.992, 0.0, 2.033)
ob_refside.rotation_euler = (1.571, -0.0, 1.571)
ob_refside.empty_display_type = 'IMAGE'
ob_refside.empty_display_size = 5.0
ob_refside.use_empty_image_alpha = True
ob_refside.color = (1.0, 1.0, 1.0, 0.5)
ob_refside.lineart.crease_threshold = 0.0
ob_reffront.location = (0.0, 2.003, 2.033)
ob_reffront.rotation_euler = (1.571, -0.0, -0.0)
ob_reffront.empty_display_type = 'IMAGE'
ob_reffront.empty_display_size = 5.0
ob_reffront.use_empty_image_alpha = True
ob_reffront.color = (1.0, 1.0, 1.0, 0.5)
ob_reffront.lineart.crease_threshold = 0.0
ob_cube.location = (1.261, -1.07, 0.08601)
ob_cube.rotation_euler = (1.782e-09, -0.162, -2.196e-08)
ob_cube.scale = (1.134, 1.0, 1.009)
ob_cube.lineart.crease_threshold = 0.0
_m = ob_cube.modifiers.new('Mirror', 'MIRROR')
_m.use_clip = True
_m = ob_cube.modifiers.new('Subdivision', 'SUBSURF')
_m.uv_smooth = 'PRESERVE_CORNERS'
_m.levels = 3
_m.render_levels = 3
_m.show_only_control_edges = False
_m = ob_cube.modifiers.new('Mirror.001', 'MIRROR')
_m.mirror_object = ob_plane
ob_plane.location = (0.0, -0.2812, 2.461)
ob_plane.lineart.crease_threshold = 0.0
_m = ob_plane.modifiers.new('Mirror', 'MIRROR')
_m.use_clip = True
_m = ob_plane.modifiers.new('Subdivision', 'SUBSURF')
_m.uv_smooth = 'PRESERVE_CORNERS'
_m.levels = 3
_m.render_levels = 3
_m.show_only_control_edges = False
_m = ob_plane.modifiers.new('Solidify', 'SOLIDIFY')
_m.thickness = 0.05
_m.offset = 1.0
_m.nonmanifold_merge_threshold = 0.0003
_m = ob_plane.modifiers.new('Bevel', 'BEVEL')
_m.width = 0.002
_m.width_pct = 0.002
_m.angle_limit = 1.047
_m = ob_plane.modifiers.new('Auto Smooth', 'NODES')
_m.node_group = ng_auto_smooth
_gi = [s.identifier for s in ng_auto_smooth.interface.items_tree if s.item_type == 'SOCKET' and s.in_out == 'INPUT']
_m[_gi[1]] = 0.5236  # Angle
ob_plane_001.location = (0.0, 0.0, 2.956)
ob_plane_001.rotation_euler = (1.571, -0.0, 0.0)
ob_plane_001.lineart.crease_threshold = 0.0
_m = ob_plane_001.modifiers.new('Mirror', 'MIRROR')
_m.use_clip = True
_m = ob_plane_001.modifiers.new('Subdivision', 'SUBSURF')
_m.uv_smooth = 'PRESERVE_CORNERS'
_m.levels = 3
_m.render_levels = 3
_m.show_only_control_edges = False
_m = ob_plane_001.modifiers.new('Solidify', 'SOLIDIFY')
_m.thickness = 0.05
_m.nonmanifold_merge_threshold = 0.0003
_m = ob_plane_001.modifiers.new('Bevel', 'BEVEL')
_m.angle_limit = 1.047
_m = ob_plane_001.modifiers.new('Auto Smooth', 'NODES')
_m.node_group = ng_auto_smooth
_gi = [s.identifier for s in ng_auto_smooth.interface.items_tree if s.item_type == 'SOCKET' and s.in_out == 'INPUT']
_m[_gi[1]] = 0.5236  # Angle

# ---- collection membership
col_collection.objects.link(ob_light)
col_collection.objects.link(ob_camera)
col_collection.objects.link(ob_reftop)
col_collection.objects.link(ob_refside)
col_collection.objects.link(ob_reffront)
col_collection.objects.link(ob_cube)
col_collection.objects.link(ob_plane)
col_collection.objects.link(ob_plane_001)

# ---- scene / render settings (as saved in the file)
scene.camera = ob_camera
scene.frame_start = 1; scene.frame_end = 250; scene.frame_set(0)
scene.render.engine = 'BLENDER_EEVEE_NEXT'
scene.cycles.use_denoising = False
scene.cycles.samples = 128
scene.cycles.sampling_pattern = 'TABULATED_SOBOL'
scene.cycles.use_adaptive_sampling = False
scene.cycles.use_light_tree = False
scene.view_settings.view_transform = 'Filmic'
bpy.context.view_layer.update()
